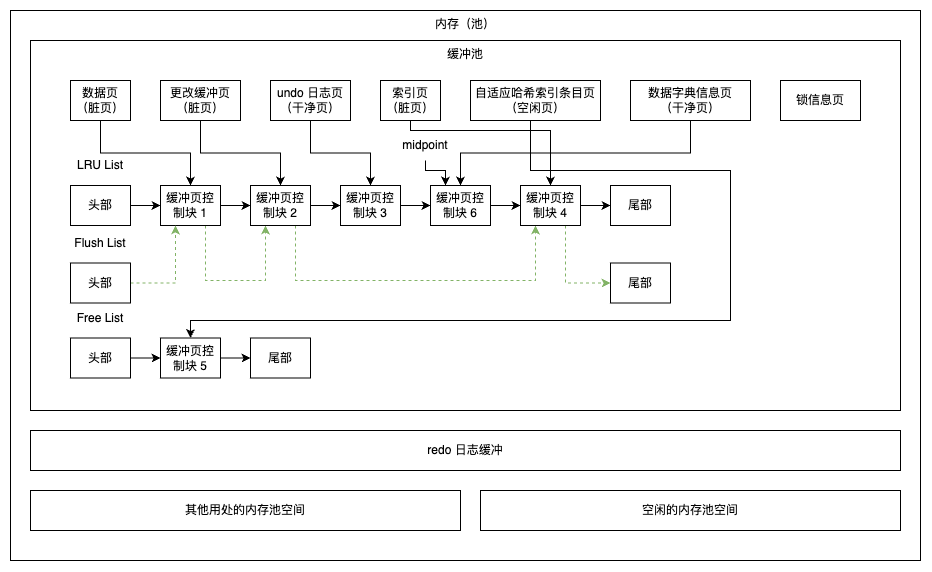

The diagram above was exported from draw.io. Its source (the exported page's mxGraphModel, read from the mxfile embedded in the PNG):
<mxGraphModel dx="1223" dy="1918" grid="1" gridSize="10" guides="1" tooltips="1" connect="1" arrows="1" fold="1" page="1" pageScale="1" pageWidth="850" pageHeight="1100" math="0" shadow="0">
  <root>
    <mxCell id="0" />
    <mxCell id="1" parent="0" />
    <mxCell id="2" value="内存（池）" style="rounded=0;whiteSpace=wrap;html=1;verticalAlign=top;labelPosition=center;verticalLabelPosition=middle;align=center;" vertex="1" parent="1">
      <mxGeometry x="40" y="150" width="910" height="550" as="geometry" />
    </mxCell>
    <mxCell id="3" value="缓冲池" style="rounded=0;whiteSpace=wrap;html=1;verticalAlign=top;" vertex="1" parent="1">
      <mxGeometry x="60" y="180" width="870" height="370" as="geometry" />
    </mxCell>
    <mxCell id="4" value="redo 日志缓冲" style="rounded=0;whiteSpace=wrap;html=1;verticalAlign=middle;" vertex="1" parent="1">
      <mxGeometry x="60" y="570" width="870" height="40" as="geometry" />
    </mxCell>
    <mxCell id="5" value="其他用处的内存池空间" style="rounded=0;whiteSpace=wrap;html=1;verticalAlign=middle;" vertex="1" parent="1">
      <mxGeometry x="60" y="630" width="430" height="40" as="geometry" />
    </mxCell>
    <mxCell id="6" value="空闲的内存池空间" style="rounded=0;whiteSpace=wrap;html=1;verticalAlign=middle;" vertex="1" parent="1">
      <mxGeometry x="510" y="630" width="420" height="40" as="geometry" />
    </mxCell>
    <mxCell id="7" style="edgeStyle=orthogonalEdgeStyle;rounded=0;orthogonalLoop=1;jettySize=auto;html=1;exitX=0.5;exitY=1;exitDx=0;exitDy=0;entryX=0.5;entryY=0;entryDx=0;entryDy=0;" edge="1" source="8" target="23" parent="1">
      <mxGeometry relative="1" as="geometry" />
    </mxCell>
    <mxCell id="8" value="数据页（脏页）" style="rounded=0;whiteSpace=wrap;html=1;" vertex="1" parent="1">
      <mxGeometry x="100" y="220" width="60" height="40" as="geometry" />
    </mxCell>
    <mxCell id="9" style="edgeStyle=orthogonalEdgeStyle;rounded=0;orthogonalLoop=1;jettySize=auto;html=1;exitX=0.5;exitY=1;exitDx=0;exitDy=0;entryX=0.5;entryY=0;entryDx=0;entryDy=0;" edge="1" source="10" target="44" parent="1">
      <mxGeometry relative="1" as="geometry">
        <Array as="points">
          <mxPoint x="440" y="270" />
          <mxPoint x="580" y="270" />
        </Array>
      </mxGeometry>
    </mxCell>
    <mxCell id="10" value="索引页（脏页）" style="rounded=0;whiteSpace=wrap;html=1;" vertex="1" parent="1">
      <mxGeometry x="410" y="220" width="60" height="40" as="geometry" />
    </mxCell>
    <mxCell id="11" style="edgeStyle=orthogonalEdgeStyle;rounded=0;orthogonalLoop=1;jettySize=auto;html=1;exitX=0.5;exitY=1;exitDx=0;exitDy=0;entryX=0.5;entryY=0;entryDx=0;entryDy=0;" edge="1" source="12" target="26" parent="1">
      <mxGeometry relative="1" as="geometry" />
    </mxCell>
    <mxCell id="12" value="更改缓冲页（脏页）" style="rounded=0;whiteSpace=wrap;html=1;" vertex="1" parent="1">
      <mxGeometry x="190" y="220" width="80" height="40" as="geometry" />
    </mxCell>
    <mxCell id="13" style="edgeStyle=orthogonalEdgeStyle;rounded=0;orthogonalLoop=1;jettySize=auto;html=1;exitX=0.5;exitY=1;exitDx=0;exitDy=0;entryX=0.5;entryY=0;entryDx=0;entryDy=0;" edge="1" source="14" target="38" parent="1">
      <mxGeometry relative="1" as="geometry">
        <Array as="points">
          <mxPoint x="560" y="310" />
          <mxPoint x="760" y="310" />
          <mxPoint x="760" y="460" />
          <mxPoint x="220" y="460" />
        </Array>
      </mxGeometry>
    </mxCell>
    <mxCell id="14" value="自适应哈希索引条目页（空闲页）" style="rounded=0;whiteSpace=wrap;html=1;" vertex="1" parent="1">
      <mxGeometry x="500" y="220" width="130" height="40" as="geometry" />
    </mxCell>
    <mxCell id="15" style="edgeStyle=orthogonalEdgeStyle;rounded=0;orthogonalLoop=1;jettySize=auto;html=1;exitX=0.5;exitY=1;exitDx=0;exitDy=0;entryX=0.5;entryY=0;entryDx=0;entryDy=0;" edge="1" source="16" target="28" parent="1">
      <mxGeometry relative="1" as="geometry" />
    </mxCell>
    <mxCell id="16" value="undo 日志页&lt;div&gt;（干净页）&lt;/div&gt;" style="rounded=0;whiteSpace=wrap;html=1;" vertex="1" parent="1">
      <mxGeometry x="300" y="220" width="80" height="40" as="geometry" />
    </mxCell>
    <mxCell id="17" style="edgeStyle=orthogonalEdgeStyle;rounded=0;orthogonalLoop=1;jettySize=auto;html=1;exitX=0.5;exitY=1;exitDx=0;exitDy=0;entryX=0.5;entryY=0;entryDx=0;entryDy=0;" edge="1" source="18" target="30" parent="1">
      <mxGeometry relative="1" as="geometry" />
    </mxCell>
    <mxCell id="18" value="数据字典信息页&lt;div&gt;（干净页）&lt;/div&gt;" style="rounded=0;whiteSpace=wrap;html=1;" vertex="1" parent="1">
      <mxGeometry x="660" y="220" width="120" height="40" as="geometry" />
    </mxCell>
    <mxCell id="19" value="" style="edgeStyle=orthogonalEdgeStyle;rounded=0;orthogonalLoop=1;jettySize=auto;html=1;" edge="1" source="20" target="23" parent="1">
      <mxGeometry relative="1" as="geometry" />
    </mxCell>
    <mxCell id="20" value="头部" style="rounded=0;whiteSpace=wrap;html=1;" vertex="1" parent="1">
      <mxGeometry x="100" y="325" width="60" height="40" as="geometry" />
    </mxCell>
    <mxCell id="21" value="" style="edgeStyle=orthogonalEdgeStyle;rounded=0;orthogonalLoop=1;jettySize=auto;html=1;" edge="1" source="23" target="26" parent="1">
      <mxGeometry relative="1" as="geometry" />
    </mxCell>
    <mxCell id="22" style="edgeStyle=orthogonalEdgeStyle;rounded=0;orthogonalLoop=1;jettySize=auto;html=1;exitX=0.75;exitY=1;exitDx=0;exitDy=0;entryX=0.25;entryY=1;entryDx=0;entryDy=0;fillColor=#d5e8d4;strokeColor=#82b366;dashed=1;" edge="1" source="23" target="26" parent="1">
      <mxGeometry relative="1" as="geometry">
        <Array as="points">
          <mxPoint x="235" y="420" />
          <mxPoint x="295" y="420" />
        </Array>
      </mxGeometry>
    </mxCell>
    <mxCell id="23" value="缓冲页控制块 1" style="rounded=0;whiteSpace=wrap;html=1;" vertex="1" parent="1">
      <mxGeometry x="190" y="325" width="60" height="40" as="geometry" />
    </mxCell>
    <mxCell id="24" value="" style="edgeStyle=orthogonalEdgeStyle;rounded=0;orthogonalLoop=1;jettySize=auto;html=1;" edge="1" source="26" target="28" parent="1">
      <mxGeometry relative="1" as="geometry" />
    </mxCell>
    <mxCell id="25" style="edgeStyle=orthogonalEdgeStyle;rounded=0;orthogonalLoop=1;jettySize=auto;html=1;exitX=0.75;exitY=1;exitDx=0;exitDy=0;entryX=0.25;entryY=1;entryDx=0;entryDy=0;fillColor=#d5e8d4;strokeColor=#82b366;dashed=1;" edge="1" source="26" target="44" parent="1">
      <mxGeometry relative="1" as="geometry">
        <Array as="points">
          <mxPoint x="325" y="420" />
          <mxPoint x="565" y="420" />
        </Array>
      </mxGeometry>
    </mxCell>
    <mxCell id="26" value="缓冲页控制块 2" style="rounded=0;whiteSpace=wrap;html=1;" vertex="1" parent="1">
      <mxGeometry x="280" y="325" width="60" height="40" as="geometry" />
    </mxCell>
    <mxCell id="27" value="" style="edgeStyle=orthogonalEdgeStyle;rounded=0;orthogonalLoop=1;jettySize=auto;html=1;" edge="1" source="28" target="30" parent="1">
      <mxGeometry relative="1" as="geometry" />
    </mxCell>
    <mxCell id="28" value="缓冲页控制块 3" style="rounded=0;whiteSpace=wrap;html=1;" vertex="1" parent="1">
      <mxGeometry x="370" y="325" width="60" height="40" as="geometry" />
    </mxCell>
    <mxCell id="29" value="" style="edgeStyle=orthogonalEdgeStyle;rounded=0;orthogonalLoop=1;jettySize=auto;html=1;" edge="1" source="30" target="44" parent="1">
      <mxGeometry relative="1" as="geometry" />
    </mxCell>
    <mxCell id="30" value="缓冲页控制块 6" style="rounded=0;whiteSpace=wrap;html=1;" vertex="1" parent="1">
      <mxGeometry x="460" y="325" width="60" height="40" as="geometry" />
    </mxCell>
    <mxCell id="31" value="" style="edgeStyle=orthogonalEdgeStyle;rounded=0;orthogonalLoop=1;jettySize=auto;html=1;entryX=0.25;entryY=0;entryDx=0;entryDy=0;exitX=0.5;exitY=1;exitDx=0;exitDy=0;" edge="1" source="32" target="30" parent="1">
      <mxGeometry relative="1" as="geometry">
        <Array as="points">
          <mxPoint x="455" y="310" />
          <mxPoint x="475" y="310" />
        </Array>
      </mxGeometry>
    </mxCell>
    <mxCell id="32" value="midpoint" style="text;html=1;align=center;verticalAlign=middle;whiteSpace=wrap;rounded=0;" vertex="1" parent="1">
      <mxGeometry x="425" y="270" width="60" height="30" as="geometry" />
    </mxCell>
    <mxCell id="33" value="LRU List" style="text;html=1;align=center;verticalAlign=middle;whiteSpace=wrap;rounded=0;" vertex="1" parent="1">
      <mxGeometry x="100" y="290" width="60" height="30" as="geometry" />
    </mxCell>
    <mxCell id="34" value="" style="edgeStyle=orthogonalEdgeStyle;rounded=0;orthogonalLoop=1;jettySize=auto;html=1;" edge="1" source="35" target="38" parent="1">
      <mxGeometry relative="1" as="geometry" />
    </mxCell>
    <mxCell id="35" value="头部" style="rounded=0;whiteSpace=wrap;html=1;" vertex="1" parent="1">
      <mxGeometry x="100" y="477.5" width="60" height="40" as="geometry" />
    </mxCell>
    <mxCell id="36" value="Free List" style="text;html=1;align=center;verticalAlign=middle;whiteSpace=wrap;rounded=0;" vertex="1" parent="1">
      <mxGeometry x="100" y="442.5" width="60" height="30" as="geometry" />
    </mxCell>
    <mxCell id="37" value="" style="edgeStyle=orthogonalEdgeStyle;rounded=0;orthogonalLoop=1;jettySize=auto;html=1;" edge="1" source="38" target="47" parent="1">
      <mxGeometry relative="1" as="geometry" />
    </mxCell>
    <mxCell id="38" value="缓冲页控制块 5" style="rounded=0;whiteSpace=wrap;html=1;" vertex="1" parent="1">
      <mxGeometry x="190" y="477.5" width="60" height="40" as="geometry" />
    </mxCell>
    <mxCell id="39" style="edgeStyle=orthogonalEdgeStyle;rounded=0;orthogonalLoop=1;jettySize=auto;html=1;exitX=1;exitY=0.5;exitDx=0;exitDy=0;entryX=0.25;entryY=1;entryDx=0;entryDy=0;fillColor=#d5e8d4;strokeColor=#82b366;dashed=1;" edge="1" source="40" target="23" parent="1">
      <mxGeometry relative="1" as="geometry" />
    </mxCell>
    <mxCell id="40" value="头部" style="rounded=0;whiteSpace=wrap;html=1;" vertex="1" parent="1">
      <mxGeometry x="100" y="402.5" width="60" height="40" as="geometry" />
    </mxCell>
    <mxCell id="41" value="Flush List" style="text;html=1;align=center;verticalAlign=middle;whiteSpace=wrap;rounded=0;" vertex="1" parent="1">
      <mxGeometry x="100" y="367.5" width="60" height="30" as="geometry" />
    </mxCell>
    <mxCell id="42" value="" style="edgeStyle=orthogonalEdgeStyle;rounded=0;orthogonalLoop=1;jettySize=auto;html=1;" edge="1" source="44" target="45" parent="1">
      <mxGeometry relative="1" as="geometry" />
    </mxCell>
    <mxCell id="43" style="edgeStyle=orthogonalEdgeStyle;rounded=0;orthogonalLoop=1;jettySize=auto;html=1;exitX=0.75;exitY=1;exitDx=0;exitDy=0;entryX=0;entryY=0.5;entryDx=0;entryDy=0;fillColor=#d5e8d4;strokeColor=#82b366;dashed=1;" edge="1" source="44" target="46" parent="1">
      <mxGeometry relative="1" as="geometry" />
    </mxCell>
    <mxCell id="44" value="缓冲页控制块 4" style="rounded=0;whiteSpace=wrap;html=1;" vertex="1" parent="1">
      <mxGeometry x="550" y="325" width="60" height="40" as="geometry" />
    </mxCell>
    <mxCell id="45" value="尾部" style="rounded=0;whiteSpace=wrap;html=1;" vertex="1" parent="1">
      <mxGeometry x="640" y="325" width="60" height="40" as="geometry" />
    </mxCell>
    <mxCell id="46" value="尾部" style="rounded=0;whiteSpace=wrap;html=1;" vertex="1" parent="1">
      <mxGeometry x="640" y="402.5" width="60" height="40" as="geometry" />
    </mxCell>
    <mxCell id="47" value="尾部" style="rounded=0;whiteSpace=wrap;html=1;" vertex="1" parent="1">
      <mxGeometry x="280" y="477.5" width="60" height="40" as="geometry" />
    </mxCell>
    <mxCell id="48" value="锁信息页" style="rounded=0;whiteSpace=wrap;html=1;" vertex="1" parent="1">
      <mxGeometry x="810" y="220" width="80" height="40" as="geometry" />
    </mxCell>
  </root>
</mxGraphModel>